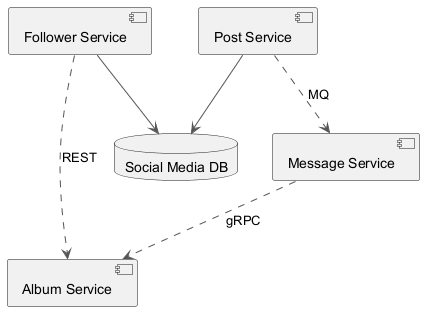

The diagram above was rendered by PlantUML. Its source (embedded in the PNG):
@startuml
skinparam monochrome true
skinparam ArrowColor #555555
component "Album Service" as C_AlbumService
component "Follower Service" as C_FollowerService
component "Message Service" as C_MessageService
component "Post Service" as C_PostService
database "Social Media DB" as DB_social_media
C_FollowerService --> DB_social_media
C_PostService --> DB_social_media
C_PostService ..> C_MessageService : MQ
C_MessageService ..> C_AlbumService : gRPC
C_FollowerService ..> C_AlbumService : REST
@enduml